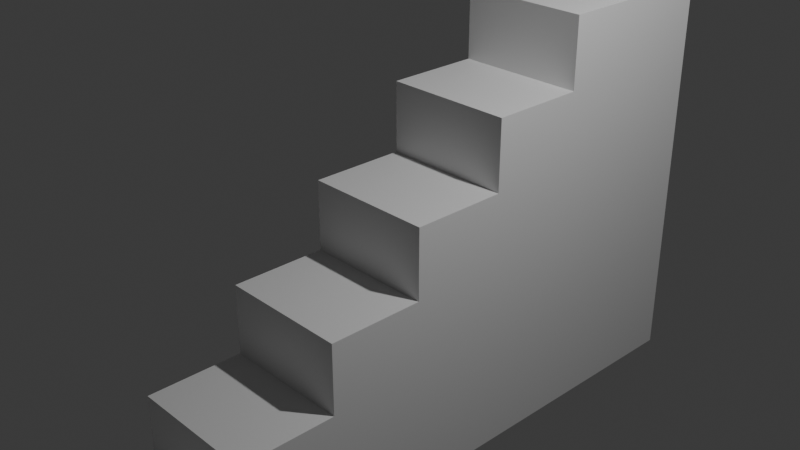# Source: v1.blend  (saved by Blender 4.4.32; exported with 4.5.12 LTS)
import bpy
from mathutils import Matrix  # noqa: F401  (used for matrix-valued properties, if any)

bpy.ops.wm.read_factory_settings(use_empty=True)
scene = bpy.context.scene
scene.name = 'Scene'

# ---- collections
col_collection = bpy.data.collections.new('Collection'); scene.collection.children.link(col_collection)

# ---- materials (node trees are filled in below, after node groups)
mat_material = bpy.data.materials.new('Material')
mat_material.alpha_threshold = 0.0
mat_material.roughness = 0.5
mat_material.line_color = (0.0, 0.0, 0.0, 1.0)

# ---- material node trees
mat_material.use_nodes = True; mat_material.node_tree.nodes.clear()
_N = mat_material.node_tree.nodes; _L = mat_material.node_tree.links
n0 = _N.new('ShaderNodeOutputMaterial'); n0.name = 'Material Output'; n0.location = (300, 300)
n1 = _N.new('ShaderNodeBsdfPrincipled'); n1.name = 'Principled BSDF'; n1.location = (10, 300)
n1.inputs[3].default_value = 1.45
_L.new(n1.outputs[0], n0.inputs[0])
n0.is_active_output = True

# ---- world
world_world = bpy.data.worlds.new('World'); scene.world = world_world
world_world.use_nodes = True; world_world.node_tree.nodes.clear()
_N = world_world.node_tree.nodes; _L = world_world.node_tree.links
n0 = _N.new('ShaderNodeOutputWorld'); n0.name = 'World Output'; n0.location = (300, 300)
n1 = _N.new('ShaderNodeBackground'); n1.name = 'Background'; n1.location = (10, 300)
n1.inputs[0].default_value = (0.05088, 0.05088, 0.05088, 1.0)
_L.new(n1.outputs[0], n0.inputs[0])
n0.is_active_output = True
world_world.color = (0.05088, 0.05088, 0.05088)
world_world.sun_shadow_jitter_overblur = 0.0

# ---- cameras
cam_camera = bpy.data.cameras.new('Camera')
cam_camera.clip_end = 100.0
cam_camera.ortho_scale = 7.314

# ---- lights
light_light = bpy.data.lights.new('Light', 'POINT')
light_light.energy = 1000.0
light_light.shadow_soft_size = 0.1

# ---- meshes
me_cube = bpy.data.meshes.new('Cube')
me_cube.from_pydata([(1.0, 1.0, 1.0), (1.0, 1.0, -1.0), (1.0, -1.0, -1.0), (-1.0, 1.0, 1.0), (-1.0, 1.0, -1.0), (-1.0, -1.0, -1.0), (1.0, 0.7647, 1.0), (1.0, -1.0, -0.7647), (1.0, 0.7647, 0.7059), (1.0, 0.4706, 0.7059), (1.0, 0.4706, 0.4118), (1.0, 0.1765, 0.4118), (1.0, 0.1765, 0.1176), (1.0, -0.1176, 0.1176), (1.0, -0.1176, -0.1765), (1.0, -0.4118, -0.1765), (1.0, -0.4118, -0.4706), (1.0, -0.7059, -0.4706), (1.0, -0.7059, -0.7647), (-1.0, -1.0, -0.7647), (-1.0, 0.7647, 1.0), (-1.0, -0.7059, -0.7647), (-1.0, -0.7059, -0.4706), (-1.0, -0.4118, -0.4706), (-1.0, -0.4118, -0.1765), (-1.0, -0.1176, -0.1765), (-1.0, -0.1176, 0.1176), (-1.0, 0.1765, 0.1176), (-1.0, 0.1765, 0.4118), (-1.0, 0.4706, 0.4118), (-1.0, 0.4706, 0.7059), (-1.0, 0.7647, 0.7059)], [], [(5, 19, 21, 22, 23, 24, 25, 26, 27, 28, 29, 30, 31, 20, 3, 4), (0, 3, 20, 6), (4, 1, 2, 5), (2, 7, 19, 5), (4, 3, 0, 1), (6, 20, 31, 8), (8, 31, 30, 9), (9, 30, 29, 10), (10, 29, 28, 11), (11, 28, 27, 12), (12, 27, 26, 13), (13, 26, 25, 14), (14, 25, 24, 15), (15, 24, 23, 16), (16, 23, 22, 17), (17, 22, 21, 18), (18, 21, 19, 7), (1, 0, 6, 8, 9, 10, 11, 12, 13, 14, 15, 16, 17, 18, 7, 2)])
_uv = me_cube.uv_layers.new(name='UVMap')
_uv.uv.foreach_set('vector', [0.375, 0.0, 0.4044, 0.0, 0.4044, 0.03677, 0.4412, 0.03677, 0.4412, 0.07353, 0.4779, 0.07353, 0.4779, 0.1103, 0.5147, 0.1103, 0.5147, 0.1471, 0.5515, 0.1471, 0.5515, 0.1838, 0.5882, 0.1838, 0.5882, 0.2206, 0.625, 0.2206, 0.625, 0.25, 0.375, 0.25, 0.625, 0.5, 0.875, 0.5, 0.875, 0.5294, 0.625, 0.5294, 0.125, 0.5, 0.375, 0.5, 0.375, 0.75, 0.125, 0.75, 0.375, 0.75, 0.4044, 0.75, 0.4044, 1.0, 0.375, 1.0, 0.375, 0.25, 0.625, 0.25, 0.625, 0.5, 0.375, 0.5, 0.625, 0.5294, 0.875, 0.5294, 0.875, 0.5294, 0.625, 0.5294, 0.625, 0.5294, 0.875, 0.5294, 0.875, 0.5662, 0.625, 0.5662, 0.625, 0.5662, 0.875, 0.5662, 0.875, 0.5662, 0.625, 0.5662, 0.625, 0.5662, 0.875, 0.5662, 0.875, 0.6029, 0.625, 0.6029, 0.625, 0.6029, 0.875, 0.6029, 0.875, 0.6029, 0.625, 0.6029, 0.625, 0.6029, 0.875, 0.6029, 0.875, 0.75, 0.625, 0.75, 0.625, 0.75, 0.625, 1.0, 0.4779, 1.0, 0.4779, 0.75, 0.4779, 0.75, 0.4779, 1.0, 0.4779, 1.0, 0.4779, 0.75, 0.4779, 0.75, 0.4779, 1.0, 0.4412, 1.0, 0.4412, 0.75, 0.4412, 0.75, 0.4412, 1.0, 0.4412, 1.0, 0.4412, 0.75, 0.4412, 0.75, 0.4412, 1.0, 0.4044, 1.0, 0.4044, 0.75, 0.4044, 0.75, 0.4044, 1.0, 0.4044, 1.0, 0.4044, 0.75, 0.375, 0.5, 0.625, 0.5, 0.625, 0.5294, 0.5882, 0.5294, 0.5882, 0.5662, 0.5515, 0.5662, 0.5515, 0.6029, 0.5147, 0.6029, 0.5147, 0.6397, 0.4779, 0.6397, 0.4779, 0.6765, 0.4412, 0.6765, 0.4412, 0.7132, 0.4044, 0.7132, 0.4044, 0.75, 0.375, 0.75])
me_cube.materials.append(mat_material)
me_cube.use_mirror_vertex_groups = False
me_cube.update()

# ---- objects
ob_cube = bpy.data.objects.new('Cube', me_cube)
ob_light = bpy.data.objects.new('Light', light_light)
ob_camera = bpy.data.objects.new('Camera', cam_camera)

# ---- transforms, parenting, visibility, modifiers, constraints
ob_cube.location = (0.0, 0.0, 0.0)
ob_cube.scale = (0.7411, 3.725, 2.723)
ob_cube.lock_rotations_4d = False
ob_cube.empty_display_type = 'ARROWS'
ob_cube.lineart.crease_threshold = 0.0
ob_light.location = (4.076, 1.005, 5.904)
ob_light.rotation_euler = (0.6503, 0.05522, 1.866)
ob_light.lock_rotations_4d = False
ob_light.empty_display_type = 'ARROWS'
ob_light.color = (0.0, 0.0, 0.0, 0.0)
ob_light.lineart.crease_threshold = 0.0
ob_camera.location = (7.359, -6.926, 4.958)
ob_camera.rotation_euler = (1.109, 0.0, 0.8149)
ob_camera.lock_rotations_4d = False
ob_camera.empty_display_type = 'ARROWS'
ob_camera.color = (0.0, 0.0, 0.0, 0.0)
ob_camera.display_type = 'WIRE'
ob_camera.lineart.crease_threshold = 0.0

# ---- collection membership
col_collection.objects.link(ob_cube)
col_collection.objects.link(ob_light)
col_collection.objects.link(ob_camera)

# ---- scene / render settings (as saved in the file)
scene.camera = ob_camera
scene.frame_start = 1; scene.frame_end = 250; scene.frame_set(1)
scene.render.engine = 'BLENDER_EEVEE_NEXT'
bpy.context.view_layer.update()
